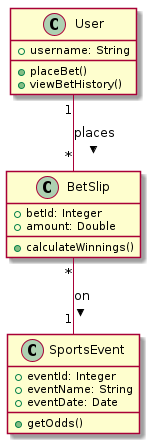

The diagram above was rendered by PlantUML. Its source (embedded in the PNG):
@startuml
class User {
   +username: String
   +placeBet()
   +viewBetHistory()
}

class SportsEvent {
   +eventId: Integer
   +eventName: String
   +eventDate: Date
   +getOdds()
}

class BetSlip {
   +betId: Integer
   +amount: Double
   +calculateWinnings()
}

User "1" -- "*" BetSlip : places >
BetSlip "*" -- "1" SportsEvent : on >
@enduml